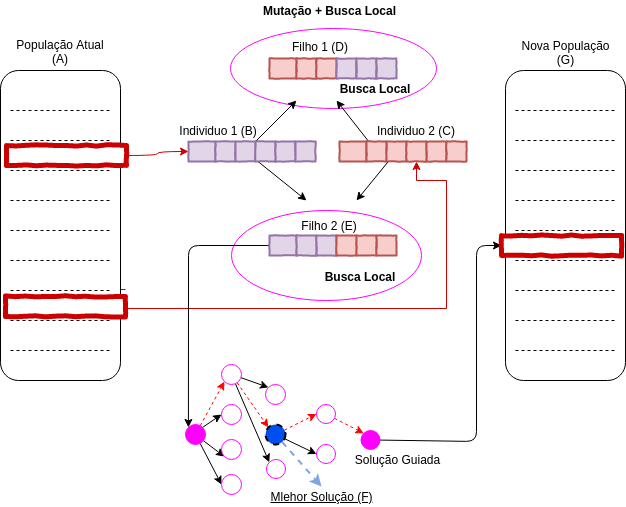

The diagram above was exported from draw.io. Its source (the exported page's mxGraphModel, read from the mxfile embedded in the PNG):
<mxGraphModel dx="1008" dy="490" grid="0" gridSize="10" guides="1" tooltips="1" connect="1" arrows="1" fold="1" page="0" pageScale="1" pageWidth="827" pageHeight="1169" math="0" shadow="0">
  <root>
    <mxCell id="0" />
    <mxCell id="1" parent="0" />
    <mxCell id="2" value="" style="ellipse;whiteSpace=wrap;html=1;strokeColor=#FF00FF;strokeWidth=1;fillColor=#FFFFFF;gradientColor=none;" parent="1" vertex="1">
      <mxGeometry x="314" y="118" width="206" height="80" as="geometry" />
    </mxCell>
    <mxCell id="3" value="" style="ellipse;whiteSpace=wrap;html=1;strokeColor=#FF00FF;strokeWidth=1;fillColor=#FFFFFF;gradientColor=none;" parent="1" vertex="1">
      <mxGeometry x="315" y="300" width="190" height="90" as="geometry" />
    </mxCell>
    <mxCell id="4" style="edgeStyle=orthogonalEdgeStyle;rounded=0;orthogonalLoop=1;jettySize=auto;html=1;exitX=1;exitY=0.25;exitDx=0;exitDy=0;strokeColor=#CC0000;entryX=0.5;entryY=1;entryDx=0;entryDy=0;" parent="1" target="47" edge="1">
      <mxGeometry relative="1" as="geometry">
        <Array as="points">
          <mxPoint x="185" y="379" />
          <mxPoint x="185" y="398" />
          <mxPoint x="530" y="398" />
          <mxPoint x="530" y="270" />
          <mxPoint x="500" y="270" />
        </Array>
        <mxPoint x="209" y="379" as="sourcePoint" />
        <mxPoint x="500" y="290" as="targetPoint" />
      </mxGeometry>
    </mxCell>
    <mxCell id="5" value="" style="rounded=1;whiteSpace=wrap;html=1;" parent="1" vertex="1">
      <mxGeometry x="84" y="160" width="120" height="310" as="geometry" />
    </mxCell>
    <mxCell id="6" value="" style="endArrow=none;dashed=1;html=1;" parent="1" edge="1">
      <mxGeometry width="50" height="50" relative="1" as="geometry">
        <mxPoint x="94" y="200" as="sourcePoint" />
        <mxPoint x="194" y="200" as="targetPoint" />
      </mxGeometry>
    </mxCell>
    <mxCell id="7" value="" style="endArrow=none;dashed=1;html=1;" parent="1" edge="1">
      <mxGeometry width="50" height="50" relative="1" as="geometry">
        <mxPoint x="94" y="230" as="sourcePoint" />
        <mxPoint x="194" y="230" as="targetPoint" />
      </mxGeometry>
    </mxCell>
    <mxCell id="8" value="" style="endArrow=none;dashed=1;html=1;" parent="1" edge="1">
      <mxGeometry width="50" height="50" relative="1" as="geometry">
        <mxPoint x="94" y="260" as="sourcePoint" />
        <mxPoint x="194" y="260" as="targetPoint" />
      </mxGeometry>
    </mxCell>
    <mxCell id="9" value="" style="endArrow=none;dashed=1;html=1;" parent="1" edge="1">
      <mxGeometry width="50" height="50" relative="1" as="geometry">
        <mxPoint x="94" y="290" as="sourcePoint" />
        <mxPoint x="194" y="290" as="targetPoint" />
      </mxGeometry>
    </mxCell>
    <mxCell id="10" value="" style="endArrow=none;dashed=1;html=1;" parent="1" edge="1">
      <mxGeometry width="50" height="50" relative="1" as="geometry">
        <mxPoint x="94" y="320" as="sourcePoint" />
        <mxPoint x="194" y="320" as="targetPoint" />
      </mxGeometry>
    </mxCell>
    <mxCell id="11" value="" style="endArrow=none;dashed=1;html=1;" parent="1" edge="1">
      <mxGeometry width="50" height="50" relative="1" as="geometry">
        <mxPoint x="94" y="350" as="sourcePoint" />
        <mxPoint x="194" y="350" as="targetPoint" />
      </mxGeometry>
    </mxCell>
    <mxCell id="12" value="" style="endArrow=none;dashed=1;html=1;" parent="1" edge="1">
      <mxGeometry width="50" height="50" relative="1" as="geometry">
        <mxPoint x="94" y="380" as="sourcePoint" />
        <mxPoint x="194" y="380" as="targetPoint" />
      </mxGeometry>
    </mxCell>
    <mxCell id="13" value="" style="endArrow=none;dashed=1;html=1;" parent="1" edge="1">
      <mxGeometry width="50" height="50" relative="1" as="geometry">
        <mxPoint x="94" y="410" as="sourcePoint" />
        <mxPoint x="194" y="410" as="targetPoint" />
      </mxGeometry>
    </mxCell>
    <mxCell id="14" value="" style="endArrow=none;dashed=1;html=1;" parent="1" edge="1">
      <mxGeometry width="50" height="50" relative="1" as="geometry">
        <mxPoint x="94" y="440" as="sourcePoint" />
        <mxPoint x="194" y="440" as="targetPoint" />
      </mxGeometry>
    </mxCell>
    <mxCell id="15" value="" style="rounded=1;whiteSpace=wrap;html=1;" parent="1" vertex="1">
      <mxGeometry x="589" y="160" width="120" height="310" as="geometry" />
    </mxCell>
    <mxCell id="16" value="" style="endArrow=none;dashed=1;html=1;" parent="1" edge="1">
      <mxGeometry width="50" height="50" relative="1" as="geometry">
        <mxPoint x="599" y="200" as="sourcePoint" />
        <mxPoint x="699" y="200" as="targetPoint" />
      </mxGeometry>
    </mxCell>
    <mxCell id="17" value="" style="endArrow=none;dashed=1;html=1;" parent="1" edge="1">
      <mxGeometry width="50" height="50" relative="1" as="geometry">
        <mxPoint x="599" y="230" as="sourcePoint" />
        <mxPoint x="699" y="230" as="targetPoint" />
      </mxGeometry>
    </mxCell>
    <mxCell id="18" value="" style="endArrow=none;dashed=1;html=1;" parent="1" edge="1">
      <mxGeometry width="50" height="50" relative="1" as="geometry">
        <mxPoint x="599" y="260" as="sourcePoint" />
        <mxPoint x="699" y="260" as="targetPoint" />
      </mxGeometry>
    </mxCell>
    <mxCell id="19" value="" style="endArrow=none;dashed=1;html=1;" parent="1" edge="1">
      <mxGeometry width="50" height="50" relative="1" as="geometry">
        <mxPoint x="599" y="290" as="sourcePoint" />
        <mxPoint x="699" y="290" as="targetPoint" />
      </mxGeometry>
    </mxCell>
    <mxCell id="20" value="" style="endArrow=none;dashed=1;html=1;" parent="1" edge="1">
      <mxGeometry width="50" height="50" relative="1" as="geometry">
        <mxPoint x="599" y="320" as="sourcePoint" />
        <mxPoint x="699" y="320" as="targetPoint" />
      </mxGeometry>
    </mxCell>
    <mxCell id="21" value="" style="endArrow=none;dashed=1;html=1;" parent="1" edge="1">
      <mxGeometry width="50" height="50" relative="1" as="geometry">
        <mxPoint x="599" y="350" as="sourcePoint" />
        <mxPoint x="699" y="350" as="targetPoint" />
      </mxGeometry>
    </mxCell>
    <mxCell id="22" value="" style="endArrow=none;dashed=1;html=1;" parent="1" edge="1">
      <mxGeometry width="50" height="50" relative="1" as="geometry">
        <mxPoint x="599" y="380" as="sourcePoint" />
        <mxPoint x="699" y="380" as="targetPoint" />
      </mxGeometry>
    </mxCell>
    <mxCell id="23" value="" style="endArrow=none;dashed=1;html=1;" parent="1" edge="1">
      <mxGeometry width="50" height="50" relative="1" as="geometry">
        <mxPoint x="599" y="410" as="sourcePoint" />
        <mxPoint x="699" y="410" as="targetPoint" />
      </mxGeometry>
    </mxCell>
    <mxCell id="24" value="" style="endArrow=none;dashed=1;html=1;" parent="1" edge="1">
      <mxGeometry width="50" height="50" relative="1" as="geometry">
        <mxPoint x="599" y="440" as="sourcePoint" />
        <mxPoint x="699" y="440" as="targetPoint" />
      </mxGeometry>
    </mxCell>
    <mxCell id="25" style="edgeStyle=orthogonalEdgeStyle;curved=1;rounded=0;orthogonalLoop=1;jettySize=auto;html=1;exitX=1;exitY=0.5;exitDx=0;exitDy=0;entryX=0;entryY=0.5;entryDx=0;entryDy=0;strokeColor=#CC0000;" parent="1" source="26" target="34" edge="1">
      <mxGeometry relative="1" as="geometry" />
    </mxCell>
    <mxCell id="26" value="" style="html=1;whiteSpace=wrap;comic=1;strokeWidth=5;fontFamily=Comic Sans MS;fontStyle=1;fillColor=#FFFFFF;strokeColor=#CC0000;fontColor=#ffffff;" parent="1" vertex="1">
      <mxGeometry x="90" y="235" width="120" height="20" as="geometry" />
    </mxCell>
    <mxCell id="27" style="edgeStyle=none;rounded=1;orthogonalLoop=1;jettySize=auto;html=1;entryX=0;entryY=0;entryDx=0;entryDy=0;strokeColor=#000000;strokeWidth=1;" parent="1" source="28" target="68" edge="1">
      <mxGeometry relative="1" as="geometry">
        <Array as="points">
          <mxPoint x="272" y="335" />
        </Array>
      </mxGeometry>
    </mxCell>
    <mxCell id="28" value="" style="html=1;whiteSpace=wrap;comic=1;strokeWidth=2;fontFamily=Comic Sans MS;fontStyle=1;fillColor=#e1d5e7;strokeColor=#9673a6;" parent="1" vertex="1">
      <mxGeometry x="353" y="325" width="27" height="20" as="geometry" />
    </mxCell>
    <mxCell id="29" value="" style="html=1;whiteSpace=wrap;comic=1;strokeWidth=2;fontFamily=Comic Sans MS;fontStyle=1;fillColor=#e1d5e7;strokeColor=#9673a6;" parent="1" vertex="1">
      <mxGeometry x="380" y="325" width="20" height="20" as="geometry" />
    </mxCell>
    <mxCell id="30" value="" style="html=1;whiteSpace=wrap;comic=1;strokeWidth=2;fontFamily=Comic Sans MS;fontStyle=1;fillColor=#e1d5e7;strokeColor=#9673a6;" parent="1" vertex="1">
      <mxGeometry x="400" y="325" width="20" height="20" as="geometry" />
    </mxCell>
    <mxCell id="31" value="" style="html=1;whiteSpace=wrap;comic=1;strokeWidth=2;fontFamily=Comic Sans MS;fontStyle=1;fillColor=#f8cecc;strokeColor=#b85450;" parent="1" vertex="1">
      <mxGeometry x="420" y="325" width="20" height="20" as="geometry" />
    </mxCell>
    <mxCell id="32" value="" style="html=1;whiteSpace=wrap;comic=1;strokeWidth=2;fontFamily=Comic Sans MS;fontStyle=1;fillColor=#f8cecc;strokeColor=#b85450;" parent="1" vertex="1">
      <mxGeometry x="440" y="325" width="20" height="20" as="geometry" />
    </mxCell>
    <mxCell id="33" value="" style="html=1;whiteSpace=wrap;comic=1;strokeWidth=2;fontFamily=Comic Sans MS;fontStyle=1;fillColor=#f8cecc;strokeColor=#b85450;" parent="1" vertex="1">
      <mxGeometry x="460" y="325" width="20" height="20" as="geometry" />
    </mxCell>
    <mxCell id="34" value="" style="html=1;whiteSpace=wrap;comic=1;strokeWidth=2;fontFamily=Comic Sans MS;fontStyle=1;fillColor=#e1d5e7;strokeColor=#9673a6;" parent="1" vertex="1">
      <mxGeometry x="272" y="231" width="27" height="20" as="geometry" />
    </mxCell>
    <mxCell id="35" value="" style="html=1;whiteSpace=wrap;comic=1;strokeWidth=2;fontFamily=Comic Sans MS;fontStyle=1;fillColor=#e1d5e7;strokeColor=#9673a6;" parent="1" vertex="1">
      <mxGeometry x="299" y="231" width="20" height="20" as="geometry" />
    </mxCell>
    <mxCell id="36" style="edgeStyle=none;rounded=0;orthogonalLoop=1;jettySize=auto;html=1;strokeColor=#000000;" parent="1" source="38" edge="1">
      <mxGeometry relative="1" as="geometry">
        <mxPoint x="390" y="290" as="targetPoint" />
      </mxGeometry>
    </mxCell>
    <mxCell id="37" style="edgeStyle=none;rounded=0;orthogonalLoop=1;jettySize=auto;html=1;strokeColor=#000000;" parent="1" source="38" edge="1">
      <mxGeometry relative="1" as="geometry">
        <mxPoint x="380" y="190" as="targetPoint" />
      </mxGeometry>
    </mxCell>
    <mxCell id="38" value="" style="html=1;whiteSpace=wrap;comic=1;strokeWidth=2;fontFamily=Comic Sans MS;fontStyle=1;fillColor=#e1d5e7;strokeColor=#9673a6;" parent="1" vertex="1">
      <mxGeometry x="319" y="231" width="20" height="20" as="geometry" />
    </mxCell>
    <mxCell id="39" value="" style="html=1;whiteSpace=wrap;comic=1;strokeWidth=2;fontFamily=Comic Sans MS;fontStyle=1;fillColor=#e1d5e7;strokeColor=#9673a6;" parent="1" vertex="1">
      <mxGeometry x="339" y="231" width="20" height="20" as="geometry" />
    </mxCell>
    <mxCell id="40" value="" style="html=1;whiteSpace=wrap;comic=1;strokeWidth=2;fontFamily=Comic Sans MS;fontStyle=1;fillColor=#e1d5e7;strokeColor=#9673a6;" parent="1" vertex="1">
      <mxGeometry x="359" y="231" width="20" height="20" as="geometry" />
    </mxCell>
    <mxCell id="41" value="" style="html=1;whiteSpace=wrap;comic=1;strokeWidth=2;fontFamily=Comic Sans MS;fontStyle=1;fillColor=#e1d5e7;strokeColor=#9673a6;" parent="1" vertex="1">
      <mxGeometry x="379" y="231" width="20" height="20" as="geometry" />
    </mxCell>
    <mxCell id="42" value="" style="html=1;whiteSpace=wrap;comic=1;strokeWidth=2;fontFamily=Comic Sans MS;fontStyle=1;fillColor=#f8cecc;strokeColor=#b85450;" parent="1" vertex="1">
      <mxGeometry x="423" y="231" width="27" height="20" as="geometry" />
    </mxCell>
    <mxCell id="43" style="edgeStyle=none;rounded=0;orthogonalLoop=1;jettySize=auto;html=1;strokeColor=#000000;" parent="1" source="44" edge="1">
      <mxGeometry relative="1" as="geometry">
        <mxPoint x="420" y="190" as="targetPoint" />
      </mxGeometry>
    </mxCell>
    <mxCell id="44" value="" style="html=1;whiteSpace=wrap;comic=1;strokeWidth=2;fontFamily=Comic Sans MS;fontStyle=1;fillColor=#f8cecc;strokeColor=#b85450;" parent="1" vertex="1">
      <mxGeometry x="450" y="231" width="20" height="20" as="geometry" />
    </mxCell>
    <mxCell id="45" style="edgeStyle=none;rounded=0;orthogonalLoop=1;jettySize=auto;html=1;strokeColor=#000000;" parent="1" source="46" edge="1">
      <mxGeometry relative="1" as="geometry">
        <mxPoint x="440" y="290" as="targetPoint" />
      </mxGeometry>
    </mxCell>
    <mxCell id="46" value="" style="html=1;whiteSpace=wrap;comic=1;strokeWidth=2;fontFamily=Comic Sans MS;fontStyle=1;fillColor=#f8cecc;strokeColor=#b85450;" parent="1" vertex="1">
      <mxGeometry x="470" y="231" width="20" height="20" as="geometry" />
    </mxCell>
    <mxCell id="47" value="" style="html=1;whiteSpace=wrap;comic=1;strokeWidth=2;fontFamily=Comic Sans MS;fontStyle=1;fillColor=#f8cecc;strokeColor=#b85450;" parent="1" vertex="1">
      <mxGeometry x="490" y="231" width="20" height="20" as="geometry" />
    </mxCell>
    <mxCell id="48" value="" style="html=1;whiteSpace=wrap;comic=1;strokeWidth=2;fontFamily=Comic Sans MS;fontStyle=1;fillColor=#f8cecc;strokeColor=#b85450;" parent="1" vertex="1">
      <mxGeometry x="510" y="231" width="20" height="20" as="geometry" />
    </mxCell>
    <mxCell id="49" value="" style="html=1;whiteSpace=wrap;comic=1;strokeWidth=2;fontFamily=Comic Sans MS;fontStyle=1;fillColor=#f8cecc;strokeColor=#b85450;" parent="1" vertex="1">
      <mxGeometry x="530" y="231" width="20" height="20" as="geometry" />
    </mxCell>
    <mxCell id="50" value="" style="html=1;whiteSpace=wrap;comic=1;strokeWidth=2;fontFamily=Comic Sans MS;fontStyle=1;fillColor=#f8cecc;strokeColor=#b85450;" parent="1" vertex="1">
      <mxGeometry x="353" y="148" width="27" height="20" as="geometry" />
    </mxCell>
    <mxCell id="51" value="" style="html=1;whiteSpace=wrap;comic=1;strokeWidth=2;fontFamily=Comic Sans MS;fontStyle=1;fillColor=#f8cecc;strokeColor=#b85450;" parent="1" vertex="1">
      <mxGeometry x="380" y="148" width="20" height="20" as="geometry" />
    </mxCell>
    <mxCell id="52" value="" style="html=1;whiteSpace=wrap;comic=1;strokeWidth=2;fontFamily=Comic Sans MS;fontStyle=1;fillColor=#f8cecc;strokeColor=#b85450;" parent="1" vertex="1">
      <mxGeometry x="400" y="148" width="20" height="20" as="geometry" />
    </mxCell>
    <mxCell id="53" value="" style="html=1;whiteSpace=wrap;comic=1;strokeWidth=2;fontFamily=Comic Sans MS;fontStyle=1;fillColor=#e1d5e7;strokeColor=#9673a6;" parent="1" vertex="1">
      <mxGeometry x="420" y="148" width="20" height="20" as="geometry" />
    </mxCell>
    <mxCell id="54" value="" style="html=1;whiteSpace=wrap;comic=1;strokeWidth=2;fontFamily=Comic Sans MS;fontStyle=1;fillColor=#e1d5e7;strokeColor=#9673a6;" parent="1" vertex="1">
      <mxGeometry x="440" y="148" width="20" height="20" as="geometry" />
    </mxCell>
    <mxCell id="55" value="" style="html=1;whiteSpace=wrap;comic=1;strokeWidth=2;fontFamily=Comic Sans MS;fontStyle=1;fillColor=#e1d5e7;strokeColor=#9673a6;" parent="1" vertex="1">
      <mxGeometry x="460" y="148" width="20" height="20" as="geometry" />
    </mxCell>
    <mxCell id="56" value="Individuo 1 (B)" style="text;html=1;strokeColor=none;fillColor=none;align=center;verticalAlign=middle;whiteSpace=wrap;rounded=0;" parent="1" vertex="1">
      <mxGeometry x="257" y="210" width="90" height="20" as="geometry" />
    </mxCell>
    <mxCell id="57" value="Individuo 2 (C)" style="text;html=1;strokeColor=none;fillColor=none;align=center;verticalAlign=middle;whiteSpace=wrap;rounded=0;" parent="1" vertex="1">
      <mxGeometry x="455" y="210" width="90" height="20" as="geometry" />
    </mxCell>
    <mxCell id="58" value="" style="html=1;whiteSpace=wrap;comic=1;strokeWidth=5;fontFamily=Comic Sans MS;fontStyle=1;fillColor=#FFFFFF;strokeColor=#CC0000;fontColor=#ffffff;" parent="1" vertex="1">
      <mxGeometry x="89" y="386" width="120" height="20" as="geometry" />
    </mxCell>
    <mxCell id="59" value="&lt;b&gt;Busca Local&lt;/b&gt;&lt;span style=&quot;color: rgba(0 , 0 , 0 , 0) ; font-family: monospace ; font-size: 0px&quot;&gt;%3CmxGraphModel%3E%3Croot%3E%3CmxCell%20id%3D%220%22%2F%3E%3CmxCell%20id%3D%221%22%20parent%3D%220%22%2F%3E%3CmxCell%20id%3D%222%22%20value%3D%22Filho%202%22%20style%3D%22text%3Bhtml%3D1%3BstrokeColor%3Dnone%3BfillColor%3Dnone%3Balign%3Dcenter%3BverticalAlign%3Dmiddle%3BwhiteSpace%3Dwrap%3Brounded%3D0%3B%22%20vertex%3D%221%22%20parent%3D%221%22%3E%3CmxGeometry%20x%3D%22345%22%20y%3D%22325%22%20width%3D%2290%22%20height%3D%2220%22%20as%3D%22geometry%22%2F%3E%3C%2FmxCell%3E%3C%2Froot%3E%3C%2FmxGraphModel%3E&lt;/span&gt;" style="text;html=1;strokeColor=none;fillColor=none;align=center;verticalAlign=middle;whiteSpace=wrap;rounded=0;" parent="1" vertex="1">
      <mxGeometry x="399" y="356" width="90" height="20" as="geometry" />
    </mxCell>
    <mxCell id="60" value="Filho 1 (D)" style="text;html=1;strokeColor=none;fillColor=none;align=center;verticalAlign=middle;whiteSpace=wrap;rounded=0;" parent="1" vertex="1">
      <mxGeometry x="359" y="126" width="90" height="20" as="geometry" />
    </mxCell>
    <mxCell id="61" value="&lt;b&gt;Busca Local&lt;/b&gt;&lt;span style=&quot;color: rgba(0 , 0 , 0 , 0) ; font-family: monospace ; font-size: 0px&quot;&gt;%3CmxGraphModel%3E%3Croot%3E%3CmxCell%20id%3D%220%22%2F%3E%3CmxCell%20id%3D%221%22%20parent%3D%220%22%2F%3E%3CmxCell%20id%3D%222%22%20value%3D%22Filho%202%22%20style%3D%22text%3Bhtml%3D1%3BstrokeColor%3Dnone%3BfillColor%3Dnone%3Balign%3Dcenter%3BverticalAlign%3Dmiddle%3BwhiteSpace%3Dwrap%3Brounded%3D0%3B%22%20vertex%3D%221%22%20parent%3D%221%22%3E%3CmxGeometry%20x%3D%22345%22%20y%3D%22325%22%20width%3D%2290%22%20height%3D%2220%22%20as%3D%22geometry%22%2F%3E%3C%2FmxCell%3E%3C%2Froot%3E%3C%2FmxGraphModel%3E&lt;/span&gt;" style="text;html=1;strokeColor=none;fillColor=none;align=center;verticalAlign=middle;whiteSpace=wrap;rounded=0;" parent="1" vertex="1">
      <mxGeometry x="414" y="168" width="90" height="20" as="geometry" />
    </mxCell>
    <mxCell id="62" value="Filho 2 (E)" style="text;html=1;strokeColor=none;fillColor=none;align=center;verticalAlign=middle;whiteSpace=wrap;rounded=0;" parent="1" vertex="1">
      <mxGeometry x="368" y="305" width="90" height="20" as="geometry" />
    </mxCell>
    <mxCell id="63" value="&lt;b&gt;Mutação + Busca Local&lt;/b&gt;" style="text;html=1;strokeColor=none;fillColor=none;align=center;verticalAlign=middle;whiteSpace=wrap;rounded=0;" parent="1" vertex="1">
      <mxGeometry x="315" y="90" width="197" height="20" as="geometry" />
    </mxCell>
    <mxCell id="64" style="rounded=0;orthogonalLoop=1;jettySize=auto;html=1;exitX=1;exitY=0;exitDx=0;exitDy=0;entryX=0;entryY=0.5;entryDx=0;entryDy=0;" parent="1" source="68" target="71" edge="1">
      <mxGeometry relative="1" as="geometry" />
    </mxCell>
    <mxCell id="65" style="edgeStyle=none;rounded=0;orthogonalLoop=1;jettySize=auto;html=1;entryX=0;entryY=1;entryDx=0;entryDy=0;strokeColor=#FF0000;dashed=1;" parent="1" source="68" target="75" edge="1">
      <mxGeometry relative="1" as="geometry" />
    </mxCell>
    <mxCell id="66" style="edgeStyle=none;rounded=0;orthogonalLoop=1;jettySize=auto;html=1;entryX=0;entryY=0.5;entryDx=0;entryDy=0;" parent="1" source="68" target="69" edge="1">
      <mxGeometry relative="1" as="geometry" />
    </mxCell>
    <mxCell id="67" style="edgeStyle=none;rounded=0;orthogonalLoop=1;jettySize=auto;html=1;entryX=0;entryY=1;entryDx=0;entryDy=0;" parent="1" source="68" target="70" edge="1">
      <mxGeometry relative="1" as="geometry" />
    </mxCell>
    <mxCell id="68" value="" style="ellipse;whiteSpace=wrap;html=1;aspect=fixed;strokeColor=#FF00FF;strokeWidth=1;fillColor=#FF00FF;gradientColor=none;" parent="1" vertex="1">
      <mxGeometry x="269" y="514" width="20" height="20" as="geometry" />
    </mxCell>
    <mxCell id="69" value="" style="ellipse;whiteSpace=wrap;html=1;aspect=fixed;strokeColor=#FF00FF;strokeWidth=1;fillColor=#FFFFFF;gradientColor=none;" parent="1" vertex="1">
      <mxGeometry x="305" y="564" width="20" height="20" as="geometry" />
    </mxCell>
    <mxCell id="70" value="" style="ellipse;whiteSpace=wrap;html=1;aspect=fixed;strokeColor=#FF00FF;strokeWidth=1;fillColor=#FFFFFF;gradientColor=none;" parent="1" vertex="1">
      <mxGeometry x="305" y="529" width="20" height="20" as="geometry" />
    </mxCell>
    <mxCell id="71" value="" style="ellipse;whiteSpace=wrap;html=1;aspect=fixed;strokeColor=#FF00FF;strokeWidth=1;fillColor=#FFFFFF;gradientColor=none;" parent="1" vertex="1">
      <mxGeometry x="305" y="494" width="20" height="20" as="geometry" />
    </mxCell>
    <mxCell id="72" style="edgeStyle=none;rounded=0;orthogonalLoop=1;jettySize=auto;html=1;entryX=0;entryY=0;entryDx=0;entryDy=0;" parent="1" source="75" target="76" edge="1">
      <mxGeometry relative="1" as="geometry" />
    </mxCell>
    <mxCell id="73" style="edgeStyle=none;rounded=0;orthogonalLoop=1;jettySize=auto;html=1;entryX=0;entryY=0;entryDx=0;entryDy=0;fillColor=#f8cecc;strokeColor=#FF0000;strokeWidth=1;dashed=1;" parent="1" source="75" target="80" edge="1">
      <mxGeometry relative="1" as="geometry" />
    </mxCell>
    <mxCell id="74" style="edgeStyle=none;rounded=0;orthogonalLoop=1;jettySize=auto;html=1;entryX=0;entryY=0;entryDx=0;entryDy=0;" parent="1" source="75" target="81" edge="1">
      <mxGeometry relative="1" as="geometry" />
    </mxCell>
    <mxCell id="75" value="" style="ellipse;whiteSpace=wrap;html=1;aspect=fixed;strokeColor=#FF00FF;strokeWidth=1;fillColor=#FFFFFF;gradientColor=none;" parent="1" vertex="1">
      <mxGeometry x="305" y="454" width="20" height="20" as="geometry" />
    </mxCell>
    <mxCell id="76" value="" style="ellipse;whiteSpace=wrap;html=1;aspect=fixed;strokeColor=#FF00FF;strokeWidth=1;fillColor=#FFFFFF;gradientColor=none;" parent="1" vertex="1">
      <mxGeometry x="349" y="474" width="20" height="20" as="geometry" />
    </mxCell>
    <mxCell id="77" style="edgeStyle=none;rounded=0;orthogonalLoop=1;jettySize=auto;html=1;entryX=0;entryY=0.5;entryDx=0;entryDy=0;strokeColor=#FF0000;dashed=1;" parent="1" source="80" target="84" edge="1">
      <mxGeometry relative="1" as="geometry" />
    </mxCell>
    <mxCell id="78" style="edgeStyle=none;rounded=0;orthogonalLoop=1;jettySize=auto;html=1;entryX=0;entryY=0.5;entryDx=0;entryDy=0;" parent="1" source="80" target="82" edge="1">
      <mxGeometry relative="1" as="geometry" />
    </mxCell>
    <mxCell id="79" style="edgeStyle=none;rounded=1;orthogonalLoop=1;jettySize=auto;html=1;entryX=0.5;entryY=0;entryDx=0;entryDy=0;strokeColor=#7EA6E0;strokeWidth=2;dashed=1;" parent="1" source="80" target="88" edge="1">
      <mxGeometry relative="1" as="geometry" />
    </mxCell>
    <mxCell id="80" value="" style="ellipse;whiteSpace=wrap;html=1;aspect=fixed;strokeColor=#000000;strokeWidth=2;fillColor=#0050ef;dashed=1;fontColor=#ffffff;gradientColor=none;" parent="1" vertex="1">
      <mxGeometry x="349" y="514" width="20" height="20" as="geometry" />
    </mxCell>
    <mxCell id="81" value="" style="ellipse;whiteSpace=wrap;html=1;aspect=fixed;strokeColor=#FF00FF;strokeWidth=1;fillColor=#FFFFFF;gradientColor=none;" parent="1" vertex="1">
      <mxGeometry x="350" y="549" width="19" height="19" as="geometry" />
    </mxCell>
    <mxCell id="82" value="" style="ellipse;whiteSpace=wrap;html=1;aspect=fixed;strokeColor=#FF00FF;strokeWidth=1;fillColor=#FFFFFF;gradientColor=none;" parent="1" vertex="1">
      <mxGeometry x="400" y="534" width="19" height="19" as="geometry" />
    </mxCell>
    <mxCell id="83" style="edgeStyle=none;rounded=0;orthogonalLoop=1;jettySize=auto;html=1;entryX=0;entryY=0;entryDx=0;entryDy=0;strokeColor=#FF0000;dashed=1;" parent="1" source="84" target="86" edge="1">
      <mxGeometry relative="1" as="geometry" />
    </mxCell>
    <mxCell id="84" value="" style="ellipse;whiteSpace=wrap;html=1;aspect=fixed;strokeColor=#FF00FF;strokeWidth=1;fillColor=#FFFFFF;gradientColor=none;" parent="1" vertex="1">
      <mxGeometry x="400" y="494" width="19" height="19" as="geometry" />
    </mxCell>
    <mxCell id="85" style="edgeStyle=none;rounded=1;orthogonalLoop=1;jettySize=auto;html=1;entryX=0;entryY=0.5;entryDx=0;entryDy=0;strokeColor=#000000;strokeWidth=1;" parent="1" source="86" target="87" edge="1">
      <mxGeometry relative="1" as="geometry">
        <Array as="points">
          <mxPoint x="560" y="531" />
          <mxPoint x="560" y="335" />
        </Array>
      </mxGeometry>
    </mxCell>
    <mxCell id="86" value="" style="ellipse;whiteSpace=wrap;html=1;aspect=fixed;strokeColor=#FF00FF;strokeWidth=1;fillColor=#FF00FF;gradientColor=none;" parent="1" vertex="1">
      <mxGeometry x="444.5" y="520" width="19" height="19" as="geometry" />
    </mxCell>
    <mxCell id="87" value="" style="html=1;whiteSpace=wrap;comic=1;strokeWidth=5;fontFamily=Comic Sans MS;fontStyle=1;fillColor=#FFFFFF;strokeColor=#CC0000;fontColor=#ffffff;" parent="1" vertex="1">
      <mxGeometry x="585" y="325" width="120" height="20" as="geometry" />
    </mxCell>
    <mxCell id="88" value="&lt;u&gt;Mlehor Solução (F)&lt;/u&gt;" style="text;html=1;strokeColor=none;fillColor=none;align=center;verticalAlign=middle;whiteSpace=wrap;rounded=0;" parent="1" vertex="1">
      <mxGeometry x="346.5" y="576" width="117" height="20" as="geometry" />
    </mxCell>
    <mxCell id="89" value="Solução Guiada" style="text;html=1;strokeColor=none;fillColor=none;align=center;verticalAlign=middle;whiteSpace=wrap;rounded=0;" parent="1" vertex="1">
      <mxGeometry x="423" y="539" width="117" height="20" as="geometry" />
    </mxCell>
    <mxCell id="90" value="População Atual (A)" style="text;html=1;strokeColor=none;fillColor=none;align=center;verticalAlign=middle;whiteSpace=wrap;rounded=0;" parent="1" vertex="1">
      <mxGeometry x="99" y="131" width="90" height="20" as="geometry" />
    </mxCell>
    <mxCell id="91" value="Nova População (G)" style="text;html=1;strokeColor=none;fillColor=none;align=center;verticalAlign=middle;whiteSpace=wrap;rounded=0;" parent="1" vertex="1">
      <mxGeometry x="599" y="132" width="101" height="20" as="geometry" />
    </mxCell>
  </root>
</mxGraphModel>